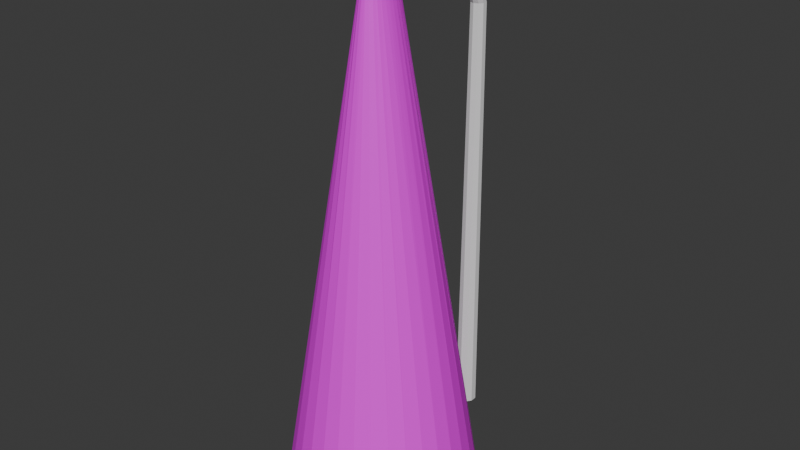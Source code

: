 # Source: street_lamp.blend  (saved by Blender 4.2.66; exported with 4.5.12 LTS)
import bpy
from mathutils import Matrix  # noqa: F401  (used for matrix-valued properties, if any)

bpy.ops.wm.read_factory_settings(use_empty=True)
scene = bpy.context.scene
scene.name = 'Scene'

# ---- collections
col_collection = bpy.data.collections.new('Collection'); scene.collection.children.link(col_collection)

# ---- images (referenced by path relative to the original .blend; pixels are not part of the script)
import os
ASSET_DIR = os.environ.get("B2B_ASSET_DIR", "")  # directory of the original .blend (textures are referenced by path, not embedded)
HERE = os.path.dirname(os.path.abspath(__file__))  # packed textures are extracted next to this script under _unpacked/

def load_image(name, relpath, width, height, colorspace="sRGB"):
    """Load a texture the original file referenced (path relative to the .blend, or extracted next to this script)."""
    p = next((c for c in (os.path.join(HERE, relpath), os.path.join(ASSET_DIR, relpath)) if relpath and os.path.exists(c)), "")
    if p:
        img = bpy.data.images.load(p, check_existing=True)
        img.name = name
    else:  # same state as the original file: an image datablock whose file is absent (Cycles renders it pink)
        img = bpy.data.images.new(name, width, height)
        img.source = "FILE"
        img.filepath = "//" + (relpath or name)
    img.colorspace_settings.name = colorspace
    return img
img_light_cone_png = load_image('light-cone.png', 'light-cone.png', 1024, 1024, 'sRGB')

# ---- materials (node trees are filled in below, after node groups)
mat_material = bpy.data.materials.new('Material')
mat_material.alpha_threshold = 0.0
mat_material.roughness = 0.5
mat_material.line_color = (0.0, 0.0, 0.0, 1.0)
mat_light = bpy.data.materials.new('Light')
mat_material_001 = bpy.data.materials.new('Material.001')

# ---- material node trees
mat_material.use_nodes = True; mat_material.node_tree.nodes.clear()
_N = mat_material.node_tree.nodes; _L = mat_material.node_tree.links
n0 = _N.new('ShaderNodeOutputMaterial'); n0.name = 'Material Output'; n0.location = (300, 300)
n1 = _N.new('ShaderNodeBsdfPrincipled'); n1.name = 'Principled BSDF'; n1.location = (10, 300)
n1.inputs[3].default_value = 1.45
_L.new(n1.outputs[0], n0.inputs[0])
n0.is_active_output = True
mat_light.use_nodes = True; mat_light.node_tree.nodes.clear()
_N = mat_light.node_tree.nodes; _L = mat_light.node_tree.links
n0 = _N.new('ShaderNodeBsdfPrincipled'); n0.name = 'Principled BSDF'; n0.location = (10, 300)
n1 = _N.new('ShaderNodeOutputMaterial'); n1.name = 'Material Output'; n1.location = (300, 300)
_L.new(n0.outputs[0], n1.inputs[0])
n1.is_active_output = True
mat_material_001.use_nodes = True; mat_material_001.node_tree.nodes.clear()
_N = mat_material_001.node_tree.nodes; _L = mat_material_001.node_tree.links
n0 = _N.new('ShaderNodeBsdfPrincipled'); n0.name = 'Principled BSDF'; n0.location = (10, 300)
n1 = _N.new('ShaderNodeOutputMaterial'); n1.name = 'Material Output'; n1.location = (300, 300)
n2 = _N.new('ShaderNodeTexImage'); n2.name = 'Image Texture'; n2.location = (-280, 280)
n2.image = img_light_cone_png
_L.new(n0.outputs[0], n1.inputs[0])
_L.new(n2.outputs[0], n0.inputs[0])
n1.is_active_output = True

# ---- world
world_world = bpy.data.worlds.new('World'); scene.world = world_world
world_world.use_nodes = True; world_world.node_tree.nodes.clear()
_N = world_world.node_tree.nodes; _L = world_world.node_tree.links
n0 = _N.new('ShaderNodeOutputWorld'); n0.name = 'World Output'; n0.location = (300, 300)
n1 = _N.new('ShaderNodeBackground'); n1.name = 'Background'; n1.location = (10, 300)
n1.inputs[0].default_value = (0.05088, 0.05088, 0.05088, 1.0)
_L.new(n1.outputs[0], n0.inputs[0])
n0.is_active_output = True
world_world.color = (0.05088, 0.05088, 0.05088)
world_world.sun_shadow_jitter_overblur = 0.0

# ---- meshes
me_cylinder = bpy.data.meshes.new('Cylinder')
me_cylinder.from_pydata([(0.0, 1.0, -1.0), (-6.733e-16, -1.846, 0.8411), (0.5878, 0.809, -1.0), (0.4313, -1.936, 0.8367), (0.9511, 0.309, -1.0), (0.6978, -2.172, 0.8254), (0.9511, -0.309, -1.0), (0.6978, -2.464, 0.8113), (0.5878, -0.809, -1.0), (0.4313, -2.7, 0.8), (0.0, -1.0, -1.0), (-7.893e-16, -2.791, 0.7956), (-0.5878, -0.809, -1.0), (-0.4313, -2.7, 0.8), (-0.9511, -0.309, -1.0), (-0.6978, -2.464, 0.8113), (-0.9511, 0.309, -1.0), (-0.6978, -2.172, 0.8254), (-0.5878, 0.809, -1.0), (-0.4313, -1.936, 0.8367), (0.0, 0.7112, 0.6194), (0.418, 0.5753, 0.6194), (0.6764, 0.2198, 0.6194), (0.6764, -0.2198, 0.6194), (0.418, -0.5753, 0.6194), (0.0, -0.7112, 0.6194), (-0.418, -0.5753, 0.6194), (-0.6764, -0.2198, 0.6194), (-0.6764, 0.2198, 0.6194), (-0.418, 0.5753, 0.6194), (-1.528e-06, -6.628, 0.9313), (0.4425, -6.626, 0.9255), (0.716, -6.618, 0.9103), (0.716, -6.61, 0.8914), (0.4425, -6.602, 0.8762), (-1.528e-06, -6.6, 0.8704), (-0.4425, -6.602, 0.8762), (-0.716, -6.61, 0.8914), (-0.716, -6.618, 0.9103), (-0.4425, -6.626, 0.9255), (-1.475e-06, -12.36, 0.9259), (0.4334, -12.35, 0.9202), (0.7012, -12.35, 0.9053), (0.7012, -12.34, 0.8869), (0.4334, -12.33, 0.872), (-1.475e-06, -12.33, 0.8663), (-0.4334, -12.33, 0.872), (-0.7012, -12.34, 0.8869), (-0.7012, -12.35, 0.9053), (-0.4334, -12.35, 0.9202)], [], [(20, 1, 3, 21), (21, 3, 5, 22), (22, 5, 7, 23), (23, 7, 9, 24), (24, 9, 11, 25), (25, 11, 13, 26), (26, 13, 15, 27), (27, 15, 17, 28), (11, 9, 34, 35), (28, 17, 19, 29), (29, 19, 1, 20), (0, 2, 4, 6, 8, 10, 12, 14, 16, 18), (18, 29, 20, 0), (16, 28, 29, 18), (14, 27, 28, 16), (12, 26, 27, 14), (10, 25, 26, 12), (8, 24, 25, 10), (6, 23, 24, 8), (4, 22, 23, 6), (2, 21, 22, 4), (0, 20, 21, 2), (36, 35, 45, 46), (9, 7, 33, 34), (3, 1, 30, 31), (7, 5, 32, 33), (5, 3, 31, 32), (1, 19, 39, 30), (19, 17, 38, 39), (17, 15, 37, 38), (15, 13, 36, 37), (13, 11, 35, 36), (41, 40, 49, 48, 47, 46, 45, 44, 43, 42), (33, 32, 42, 43), (30, 39, 49, 40), (37, 36, 46, 47), (34, 33, 43, 44), (31, 30, 40, 41), (38, 37, 47, 48), (35, 34, 44, 45), (32, 31, 41, 42), (39, 38, 48, 49)])
_uv = me_cylinder.uv_layers.new(name='UVMap')
_uv.uv.foreach_set('vector', [1.0, 0.9048, 1.0, 1.0, 0.9, 1.0, 0.9, 0.9048, 0.9, 0.9048, 0.9, 1.0, 0.8, 1.0, 0.8, 0.9048, 0.8, 0.9048, 0.8, 1.0, 0.7, 1.0, 0.7, 0.9048, 0.7, 0.9048, 0.7, 1.0, 0.6, 1.0, 0.6, 0.9048, 0.6, 0.9048, 0.6, 1.0, 0.5, 1.0, 0.5, 0.9048, 0.5, 0.9048, 0.5, 1.0, 0.4, 1.0, 0.4, 0.9048, 0.4, 0.9048, 0.4, 1.0, 0.3, 1.0, 0.3, 0.9048, 0.3, 0.9048, 0.3, 1.0, 0.2, 1.0, 0.2, 0.9048, 0.5, 1.0, 0.6, 1.0, 0.6, 1.0, 0.5, 1.0, 0.2, 0.9048, 0.2, 1.0, 0.1, 1.0, 0.1, 0.9048, 0.1, 0.9048, 0.1, 1.0, -7.451e-08, 1.0, -7.451e-08, 0.9048, 0.75, 0.49, 0.8911, 0.4442, 0.9783, 0.3242, 0.9783, 0.1758, 0.8911, 0.05584, 0.75, 0.01, 0.6089, 0.05584, 0.5217, 0.1758, 0.5217, 0.3242, 0.6089, 0.4442, 0.1, 0.5, 0.1, 0.9048, -7.451e-08, 0.9048, -7.451e-08, 0.5, 0.2, 0.5, 0.2, 0.9048, 0.1, 0.9048, 0.1, 0.5, 0.3, 0.5, 0.3, 0.9048, 0.2, 0.9048, 0.2, 0.5, 0.4, 0.5, 0.4, 0.9048, 0.3, 0.9048, 0.3, 0.5, 0.5, 0.5, 0.5, 0.9048, 0.4, 0.9048, 0.4, 0.5, 0.6, 0.5, 0.6, 0.9048, 0.5, 0.9048, 0.5, 0.5, 0.7, 0.5, 0.7, 0.9048, 0.6, 0.9048, 0.6, 0.5, 0.8, 0.5, 0.8, 0.9048, 0.7, 0.9048, 0.7, 0.5, 0.9, 0.5, 0.9, 0.9048, 0.8, 0.9048, 0.8, 0.5, 1.0, 0.5, 1.0, 0.9048, 0.9, 0.9048, 0.9, 0.5, 0.4, 1.0, 0.5, 1.0, 0.5, 1.0, 0.4, 1.0, 0.6, 1.0, 0.7, 1.0, 0.7, 1.0, 0.6, 1.0, 0.9, 1.0, 1.0, 1.0, 1.0, 1.0, 0.9, 1.0, 0.7, 1.0, 0.8, 1.0, 0.8, 1.0, 0.7, 1.0, 0.8, 1.0, 0.9, 1.0, 0.9, 1.0, 0.8, 1.0, -7.451e-08, 1.0, 0.1, 1.0, 0.1, 1.0, -7.451e-08, 1.0, 0.1, 1.0, 0.2, 1.0, 0.2, 1.0, 0.1, 1.0, 0.2, 1.0, 0.3, 1.0, 0.3, 1.0, 0.2, 1.0, 0.3, 1.0, 0.4, 1.0, 0.4, 1.0, 0.3, 1.0, 0.4, 1.0, 0.5, 1.0, 0.5, 1.0, 0.4, 1.0, 0.3911, 0.4442, 0.25, 0.49, 0.1089, 0.4442, 0.02175, 0.3242, 0.02175, 0.1758, 0.1089, 0.05584, 0.25, 0.01, 0.3911, 0.05584, 0.4783, 0.1758, 0.4783, 0.3242, 0.7, 1.0, 0.8, 1.0, 0.8, 1.0, 0.7, 1.0, -7.451e-08, 1.0, 0.1, 1.0, 0.1, 1.0, -7.451e-08, 1.0, 0.3, 1.0, 0.4, 1.0, 0.4, 1.0, 0.3, 1.0, 0.6, 1.0, 0.7, 1.0, 0.7, 1.0, 0.6, 1.0, 0.9, 1.0, 1.0, 1.0, 1.0, 1.0, 0.9, 1.0, 0.2, 1.0, 0.3, 1.0, 0.3, 1.0, 0.2, 1.0, 0.5, 1.0, 0.6, 1.0, 0.6, 1.0, 0.5, 1.0, 0.8, 1.0, 0.9, 1.0, 0.9, 1.0, 0.8, 1.0, 0.1, 1.0, 0.2, 1.0, 0.2, 1.0, 0.1, 1.0])
me_cylinder.materials.append(mat_material)
me_cylinder.update()
me_cube_001 = bpy.data.meshes.new('Cube.001')
me_cube_001.from_pydata([(-1.0, -1.0, -1.0), (-1.0, -1.0, 1.0), (-0.8057, 1.0, -1.0), (-0.8057, 1.0, 1.0), (1.0, -1.0, -1.0), (1.0, -1.0, 1.0), (0.8057, 1.0, -1.0), (0.8057, 1.0, 1.0)], [], [(0, 1, 3, 2), (2, 3, 7, 6), (6, 7, 5, 4), (4, 5, 1, 0), (2, 6, 4, 0), (7, 3, 1, 5)])
_uv = me_cube_001.uv_layers.new(name='UVMap')
_uv.uv.foreach_set('vector', [0.375, 0.0, 0.625, 0.0, 0.625, 0.25, 0.375, 0.25, 0.375, 0.25, 0.625, 0.25, 0.625, 0.5, 0.375, 0.5, 0.375, 0.5, 0.625, 0.5, 0.625, 0.75, 0.375, 0.75, 0.375, 0.75, 0.625, 0.75, 0.625, 1.0, 0.375, 1.0, 0.125, 0.5, 0.375, 0.5, 0.375, 0.75, 0.125, 0.75, 0.625, 0.5, 0.875, 0.5, 0.875, 0.75, 0.625, 0.75])
me_cube_001.materials.append(mat_material)
me_cube_001.update()
me_cube_002 = bpy.data.meshes.new('Cube.002')
me_cube_002.from_pydata([(-1.0, -1.0, -1.0), (-1.0, -1.0, 1.0), (-0.8057, 1.0, -1.0), (-0.8057, 1.0, 1.0), (1.0, -1.0, -1.0), (1.0, -1.0, 1.0), (0.8057, 1.0, -1.0), (0.8057, 1.0, 1.0)], [], [(0, 1, 3, 2), (2, 3, 7, 6), (6, 7, 5, 4), (4, 5, 1, 0), (2, 6, 4, 0), (7, 3, 1, 5)])
_uv = me_cube_002.uv_layers.new(name='UVMap')
_uv.uv.foreach_set('vector', [0.375, 0.0, 0.625, 0.0, 0.625, 0.25, 0.375, 0.25, 0.375, 0.25, 0.625, 0.25, 0.625, 0.5, 0.375, 0.5, 0.375, 0.5, 0.625, 0.5, 0.625, 0.75, 0.375, 0.75, 0.375, 0.75, 0.625, 0.75, 0.625, 1.0, 0.375, 1.0, 0.125, 0.5, 0.375, 0.5, 0.375, 0.75, 0.125, 0.75, 0.625, 0.5, 0.875, 0.5, 0.875, 0.75, 0.625, 0.75])
me_cube_002.materials.append(mat_light)
me_cube_002.update()
me_cone = bpy.data.meshes.new('Cone')
me_cone.from_pydata([(0.0, 6.69, -17.88), (3.241e-09, 1.298, 17.87), (1.305, 6.561, -17.88), (0.1429, 1.273, 17.87), (2.56, 6.181, -17.88), (0.2802, 1.199, 17.87), (3.717, 5.563, -17.88), (0.4068, 1.079, 17.87), (4.731, 4.731, -17.88), (0.5178, 0.9178, 17.87), (5.563, 3.717, -17.88), (0.6089, 0.7211, 17.87), (6.181, 2.56, -17.88), (0.6766, 0.4967, 17.87), (6.561, 1.305, -17.88), (0.7182, 0.2532, 17.87), (6.69, 0.0, -17.88), (0.7323, -7.367e-07, 17.87), (6.561, -1.305, -17.88), (0.7182, -0.2532, 17.87), (6.181, -2.56, -17.88), (0.6766, -0.4967, 17.87), (5.563, -3.717, -17.88), (0.6089, -0.7211, 17.87), (4.731, -4.731, -17.88), (0.5178, -0.9178, 17.87), (3.717, -5.563, -17.88), (0.4068, -1.079, 17.87), (2.56, -6.181, -17.88), (0.2802, -1.199, 17.87), (1.305, -6.561, -17.88), (0.1429, -1.273, 17.87), (0.0, -6.69, -17.88), (3.241e-09, -1.298, 17.87), (-1.305, -6.561, -17.88), (-0.1429, -1.273, 17.87), (-2.56, -6.181, -17.88), (-0.2802, -1.199, 17.87), (-3.717, -5.563, -17.88), (-0.4068, -1.079, 17.87), (-4.731, -4.731, -17.88), (-0.5178, -0.9178, 17.87), (-5.563, -3.717, -17.88), (-0.6089, -0.7211, 17.87), (-6.181, -2.56, -17.88), (-0.6766, -0.4967, 17.87), (-6.561, -1.305, -17.88), (-0.7182, -0.2532, 17.87), (-6.69, 0.0, -17.88), (-0.7323, -7.367e-07, 17.87), (-6.561, 1.305, -17.88), (-0.7182, 0.2532, 17.87), (-6.181, 2.56, -17.88), (-0.6766, 0.4967, 17.87), (-5.563, 3.717, -17.88), (-0.6089, 0.7211, 17.87), (-4.731, 4.731, -17.88), (-0.5178, 0.9178, 17.87), (-3.717, 5.563, -17.88), (-0.4068, 1.079, 17.87), (-2.56, 6.181, -17.88), (-0.2802, 1.199, 17.87), (-1.305, 6.561, -17.88), (-0.1429, 1.273, 17.87)], [], [(0, 1, 3, 2), (2, 3, 5, 4), (4, 5, 7, 6), (6, 7, 9, 8), (8, 9, 11, 10), (10, 11, 13, 12), (12, 13, 15, 14), (14, 15, 17, 16), (16, 17, 19, 18), (18, 19, 21, 20), (20, 21, 23, 22), (22, 23, 25, 24), (24, 25, 27, 26), (26, 27, 29, 28), (28, 29, 31, 30), (30, 31, 33, 32), (32, 33, 35, 34), (34, 35, 37, 36), (36, 37, 39, 38), (38, 39, 41, 40), (40, 41, 43, 42), (42, 43, 45, 44), (44, 45, 47, 46), (46, 47, 49, 48), (48, 49, 51, 50), (50, 51, 53, 52), (52, 53, 55, 54), (54, 55, 57, 56), (56, 57, 59, 58), (58, 59, 61, 60), (3, 1, 63, 61, 59, 57, 55, 53, 51, 49, 47, 45, 43, 41, 39, 37, 35, 33, 31, 29, 27, 25, 23, 21, 19, 17, 15, 13, 11, 9, 7, 5), (60, 61, 63, 62), (62, 63, 1, 0)])
_uv = me_cone.uv_layers.new(name='UVMap')
_uv.uv.foreach_set('vector', [0.5881, 0.005837, 0.5095, 0.9937, 0.5092, 0.9937, 0.5863, 0.005837, 0.5863, 0.005837, 0.5092, 0.9937, 0.5084, 0.9937, 0.5811, 0.005837, 0.5811, 0.005837, 0.5084, 0.9937, 0.5071, 0.9937, 0.5725, 0.005837, 0.5725, 0.005837, 0.5071, 0.9937, 0.5054, 0.9937, 0.561, 0.005837, 0.561, 0.005837, 0.5054, 0.9937, 0.5033, 0.9937, 0.547, 0.005837, 0.547, 0.005837, 0.5033, 0.9937, 0.5009, 0.9937, 0.531, 0.005837, 0.531, 0.005837, 0.5009, 0.9937, 0.4984, 0.9937, 0.5137, 0.005837, 0.5137, 0.005837, 0.4984, 0.9937, 0.4957, 0.9937, 0.4957, 0.005837, 0.4957, 0.005837, 0.4957, 0.9937, 0.493, 0.9937, 0.4776, 0.005837, 0.4776, 0.005837, 0.493, 0.9937, 0.4904, 0.9937, 0.4603, 0.005837, 0.4603, 0.005837, 0.4904, 0.9937, 0.488, 0.9937, 0.4443, 0.005837, 0.4443, 0.005837, 0.488, 0.9937, 0.4859, 0.9937, 0.4303, 0.005837, 0.4303, 0.005837, 0.4859, 0.9937, 0.4842, 0.9937, 0.4188, 0.005837, 0.4188, 0.005837, 0.4842, 0.9937, 0.4829, 0.9937, 0.4103, 0.005837, 0.4103, 0.005837, 0.4829, 0.9937, 0.4821, 0.9937, 0.405, 0.005837, 0.405, 0.005837, 0.4821, 0.9937, 0.4818, 0.9937, 0.4032, 0.005837, 0.4032, 0.005837, 0.4818, 0.9937, 0.4821, 0.9937, 0.405, 0.005837, 0.405, 0.005837, 0.4821, 0.9937, 0.4829, 0.9937, 0.4103, 0.005837, 0.4103, 0.005837, 0.4829, 0.9937, 0.4842, 0.9937, 0.4188, 0.005837, 0.4188, 0.005837, 0.4842, 0.9937, 0.4859, 0.9937, 0.4303, 0.005837, 0.4303, 0.005837, 0.4859, 0.9937, 0.488, 0.9937, 0.4443, 0.005837, 0.4443, 0.005837, 0.488, 0.9937, 0.4904, 0.9937, 0.4603, 0.005837, 0.4603, 0.005837, 0.4904, 0.9937, 0.493, 0.9937, 0.4776, 0.005837, 0.4776, 0.005837, 0.493, 0.9937, 0.4957, 0.9937, 0.4957, 0.005837, 0.4957, 0.005837, 0.4957, 0.9937, 0.4984, 0.9937, 0.5137, 0.005837, 0.5137, 0.005837, 0.4984, 0.9937, 0.5009, 0.9937, 0.531, 0.005837, 0.531, 0.005837, 0.5009, 0.9937, 0.5033, 0.9937, 0.547, 0.005837, 0.547, 0.005837, 0.5033, 0.9937, 0.5054, 0.9937, 0.561, 0.005837, 0.561, 0.005837, 0.5054, 0.9937, 0.5071, 0.9937, 0.5725, 0.005837, 0.5725, 0.005837, 0.5071, 0.9937, 0.5084, 0.9937, 0.5811, 0.005837, 0.5092, 0.9937, 0.5095, 0.9937, 0.5092, 0.9937, 0.5084, 0.9937, 0.5071, 0.9937, 0.5054, 0.9937, 0.5033, 0.9937, 0.5009, 0.9937, 0.4984, 0.9937, 0.4957, 0.9937, 0.493, 0.9937, 0.4904, 0.9937, 0.488, 0.9937, 0.4859, 0.9937, 0.4842, 0.9937, 0.4829, 0.9937, 0.4821, 0.9937, 0.4818, 0.9937, 0.4821, 0.9937, 0.4829, 0.9937, 0.4842, 0.9937, 0.4859, 0.9937, 0.488, 0.9937, 0.4904, 0.9937, 0.493, 0.9937, 0.4957, 0.9937, 0.4984, 0.9937, 0.5009, 0.9937, 0.5033, 0.9937, 0.5054, 0.9937, 0.5071, 0.9937, 0.5084, 0.9937, 0.5811, 0.005837, 0.5084, 0.9937, 0.5092, 0.9937, 0.5863, 0.005837, 0.5863, 0.005837, 0.5092, 0.9937, 0.5095, 0.9937, 0.5881, 0.005837])
me_cone.materials.append(mat_material_001)
me_cone.update()
me_cone_001 = bpy.data.meshes.new('Cone.001')
me_cone_001.from_pydata([(-2.151e-08, 5.554, -17.88), (3.241e-09, 1.298, 17.87), (1.084, 5.447, -17.88), (0.1429, 1.273, 17.87), (2.125, 5.131, -17.88), (0.2802, 1.199, 17.87), (3.086, 4.618, -17.88), (0.4068, 1.079, 17.87), (3.927, 3.927, -17.88), (0.5178, 0.9178, 17.87), (4.618, 3.086, -17.88), (0.6089, 0.7211, 17.87), (5.131, 2.125, -17.88), (0.6766, 0.4967, 17.87), (5.447, 1.084, -17.88), (0.7182, 0.2532, 17.87), (5.554, -1.619e-07, -17.88), (0.7323, -7.367e-07, 17.87), (5.447, -1.084, -17.88), (0.7182, -0.2532, 17.87), (5.131, -2.125, -17.88), (0.6766, -0.4967, 17.87), (4.618, -3.086, -17.88), (0.6089, -0.7211, 17.87), (3.927, -3.927, -17.88), (0.5178, -0.9178, 17.87), (3.086, -4.618, -17.88), (0.4068, -1.079, 17.87), (2.125, -5.131, -17.88), (0.2802, -1.199, 17.87), (1.084, -5.447, -17.88), (0.1429, -1.273, 17.87), (-2.151e-08, -5.554, -17.88), (3.241e-09, -1.298, 17.87), (-1.084, -5.447, -17.88), (-0.1429, -1.273, 17.87), (-2.125, -5.131, -17.88), (-0.2802, -1.199, 17.87), (-3.086, -4.618, -17.88), (-0.4068, -1.079, 17.87), (-3.927, -3.927, -17.88), (-0.5178, -0.9178, 17.87), (-4.618, -3.086, -17.88), (-0.6089, -0.7211, 17.87), (-5.131, -2.125, -17.88), (-0.6766, -0.4967, 17.87), (-5.447, -1.084, -17.88), (-0.7182, -0.2532, 17.87), (-5.554, -1.619e-07, -17.88), (-0.7323, -7.367e-07, 17.87), (-5.447, 1.084, -17.88), (-0.7182, 0.2532, 17.87), (-5.131, 2.125, -17.88), (-0.6766, 0.4967, 17.87), (-4.618, 3.086, -17.88), (-0.6089, 0.7211, 17.87), (-3.927, 3.927, -17.88), (-0.5178, 0.9178, 17.87), (-3.086, 4.618, -17.88), (-0.4068, 1.079, 17.87), (-2.125, 5.131, -17.88), (-0.2802, 1.199, 17.87), (-1.084, 5.447, -17.88), (-0.1429, 1.273, 17.87)], [], [(0, 1, 3, 2), (2, 3, 5, 4), (4, 5, 7, 6), (6, 7, 9, 8), (8, 9, 11, 10), (10, 11, 13, 12), (12, 13, 15, 14), (14, 15, 17, 16), (16, 17, 19, 18), (18, 19, 21, 20), (20, 21, 23, 22), (22, 23, 25, 24), (24, 25, 27, 26), (26, 27, 29, 28), (28, 29, 31, 30), (30, 31, 33, 32), (32, 33, 35, 34), (34, 35, 37, 36), (36, 37, 39, 38), (38, 39, 41, 40), (40, 41, 43, 42), (42, 43, 45, 44), (44, 45, 47, 46), (46, 47, 49, 48), (48, 49, 51, 50), (50, 51, 53, 52), (52, 53, 55, 54), (54, 55, 57, 56), (56, 57, 59, 58), (58, 59, 61, 60), (3, 1, 63, 61, 59, 57, 55, 53, 51, 49, 47, 45, 43, 41, 39, 37, 35, 33, 31, 29, 27, 25, 23, 21, 19, 17, 15, 13, 11, 9, 7, 5), (60, 61, 63, 62), (62, 63, 1, 0)])
_uv = me_cone_001.uv_layers.new(name='UVMap')
_uv.uv.foreach_set('vector', [0.5881, 0.005837, 0.5095, 0.9937, 0.5092, 0.9937, 0.5863, 0.005837, 0.5863, 0.005837, 0.5092, 0.9937, 0.5084, 0.9937, 0.5811, 0.005837, 0.5811, 0.005837, 0.5084, 0.9937, 0.5071, 0.9937, 0.5725, 0.005837, 0.5725, 0.005837, 0.5071, 0.9937, 0.5054, 0.9937, 0.561, 0.005837, 0.561, 0.005837, 0.5054, 0.9937, 0.5033, 0.9937, 0.547, 0.005837, 0.547, 0.005837, 0.5033, 0.9937, 0.5009, 0.9937, 0.531, 0.005837, 0.531, 0.005837, 0.5009, 0.9937, 0.4984, 0.9937, 0.5137, 0.005837, 0.5137, 0.005837, 0.4984, 0.9937, 0.4957, 0.9937, 0.4957, 0.005837, 0.4957, 0.005837, 0.4957, 0.9937, 0.493, 0.9937, 0.4776, 0.005837, 0.4776, 0.005837, 0.493, 0.9937, 0.4904, 0.9937, 0.4603, 0.005837, 0.4603, 0.005837, 0.4904, 0.9937, 0.488, 0.9937, 0.4443, 0.005837, 0.4443, 0.005837, 0.488, 0.9937, 0.4859, 0.9937, 0.4303, 0.005837, 0.4303, 0.005837, 0.4859, 0.9937, 0.4842, 0.9937, 0.4188, 0.005837, 0.4188, 0.005837, 0.4842, 0.9937, 0.4829, 0.9937, 0.4103, 0.005837, 0.4103, 0.005837, 0.4829, 0.9937, 0.4821, 0.9937, 0.405, 0.005837, 0.405, 0.005837, 0.4821, 0.9937, 0.4818, 0.9937, 0.4032, 0.005837, 0.4032, 0.005837, 0.4818, 0.9937, 0.4821, 0.9937, 0.405, 0.005837, 0.405, 0.005837, 0.4821, 0.9937, 0.4829, 0.9937, 0.4103, 0.005837, 0.4103, 0.005837, 0.4829, 0.9937, 0.4842, 0.9937, 0.4188, 0.005837, 0.4188, 0.005837, 0.4842, 0.9937, 0.4859, 0.9937, 0.4303, 0.005837, 0.4303, 0.005837, 0.4859, 0.9937, 0.488, 0.9937, 0.4443, 0.005837, 0.4443, 0.005837, 0.488, 0.9937, 0.4904, 0.9937, 0.4603, 0.005837, 0.4603, 0.005837, 0.4904, 0.9937, 0.493, 0.9937, 0.4776, 0.005837, 0.4776, 0.005837, 0.493, 0.9937, 0.4957, 0.9937, 0.4957, 0.005837, 0.4957, 0.005837, 0.4957, 0.9937, 0.4984, 0.9937, 0.5137, 0.005837, 0.5137, 0.005837, 0.4984, 0.9937, 0.5009, 0.9937, 0.531, 0.005837, 0.531, 0.005837, 0.5009, 0.9937, 0.5033, 0.9937, 0.547, 0.005837, 0.547, 0.005837, 0.5033, 0.9937, 0.5054, 0.9937, 0.561, 0.005837, 0.561, 0.005837, 0.5054, 0.9937, 0.5071, 0.9937, 0.5725, 0.005837, 0.5725, 0.005837, 0.5071, 0.9937, 0.5084, 0.9937, 0.5811, 0.005837, 0.5092, 0.9937, 0.5095, 0.9937, 0.5092, 0.9937, 0.5084, 0.9937, 0.5071, 0.9937, 0.5054, 0.9937, 0.5033, 0.9937, 0.5009, 0.9937, 0.4984, 0.9937, 0.4957, 0.9937, 0.493, 0.9937, 0.4904, 0.9937, 0.488, 0.9937, 0.4859, 0.9937, 0.4842, 0.9937, 0.4829, 0.9937, 0.4821, 0.9937, 0.4818, 0.9937, 0.4821, 0.9937, 0.4829, 0.9937, 0.4842, 0.9937, 0.4859, 0.9937, 0.488, 0.9937, 0.4904, 0.9937, 0.493, 0.9937, 0.4957, 0.9937, 0.4984, 0.9937, 0.5009, 0.9937, 0.5033, 0.9937, 0.5054, 0.9937, 0.5071, 0.9937, 0.5084, 0.9937, 0.5811, 0.005837, 0.5084, 0.9937, 0.5092, 0.9937, 0.5863, 0.005837, 0.5863, 0.005837, 0.5092, 0.9937, 0.5095, 0.9937, 0.5881, 0.005837])
me_cone_001.materials.append(mat_material_001)
me_cone_001.update()

# ---- objects
ob_cylinder_col = bpy.data.objects.new('Cylinder-col', me_cylinder)
ob_cube = bpy.data.objects.new('Cube', me_cube_001)
ob_cube_001 = bpy.data.objects.new('Cube.001', me_cube_002)
ob_cone = bpy.data.objects.new('Cone', me_cone)
ob_cone_001 = bpy.data.objects.new('Cone.001', me_cone_001)

# ---- transforms, parenting, visibility, modifiers, constraints
ob_cylinder_col.location = (0.0, 0.0, 18.61)
ob_cylinder_col.scale = (0.7584, 0.7584, 18.74)
ob_cube.location = (7.894e-15, -9.561, 35.43)
ob_cube.scale = (1.287, 1.817, 0.8503)
ob_cube_001.location = (7.894e-15, -9.561, 34.77)
ob_cube_001.scale = (0.8243, 1.311, 0.6133)
ob_cone.location = (3.637e-15, -9.569, 16.38)
ob_cone_001.location = (3.637e-15, -9.569, 16.38)

# ---- collection membership
col_collection.objects.link(ob_cylinder_col)
col_collection.objects.link(ob_cube)
col_collection.objects.link(ob_cube_001)
col_collection.objects.link(ob_cone)
col_collection.objects.link(ob_cone_001)

# ---- scene / render settings (as saved in the file)
scene.frame_start = 1; scene.frame_end = 250; scene.frame_set(1)
scene.render.engine = 'BLENDER_EEVEE_NEXT'
bpy.context.view_layer.update()

# ---- added for rendering (the .blend has no active camera and no usable light): camera, sun
cam_auto = bpy.data.cameras.new('AutoCamera')
cam_auto.lens = 50.0
cam_auto.sensor_width = 36.0
cam_auto.clip_end = 1000.0
ob_auto_camera = bpy.data.objects.new('AutoCamera', cam_auto)
scene.collection.objects.link(ob_auto_camera)
ob_auto_camera.location = (40.2797, -56.0857, 49.616)
ob_auto_camera.rotation_euler = (1.09748, -7.21219e-08, 0.694738)
scene.camera = ob_auto_camera
light_auto_sun = bpy.data.lights.new('AutoSun', 'SUN')
light_auto_sun.energy = 3.0
light_auto_sun.angle = 0.0523599
ob_auto_sun = bpy.data.objects.new('AutoSun', light_auto_sun)
scene.collection.objects.link(ob_auto_sun)
ob_auto_sun.rotation_euler = (0.872665, 0.174533, 0.523599)
bpy.context.view_layer.update()
